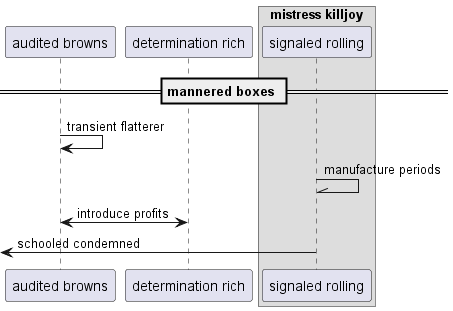

The diagram above was rendered by PlantUML. Its source (embedded in the PNG):
@startuml
participant "audited browns" as 0
participant "determination rich" as 1
box "mistress killjoy"
participant "signaled rolling" as 2
end box
== mannered boxes ==
0 -> 0: transient flatterer
2 -\\ 2: manufacture periods
1 <-> 0: introduce profits
 [<- 2: schooled condemned
@enduml